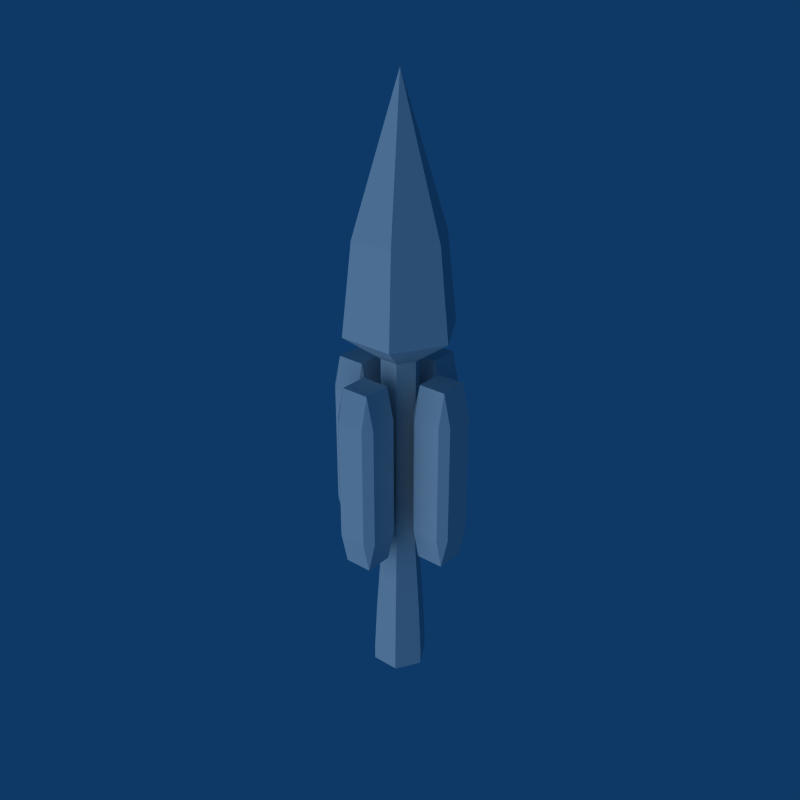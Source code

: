 # Source: Detonator_Missile_Shot.blend  (saved by Blender 2.49.2; exported with 4.5.12 LTS)
import bpy
from mathutils import Matrix  # noqa: F401  (used for matrix-valued properties, if any)

bpy.ops.wm.read_factory_settings(use_empty=True)
scene = bpy.context.scene
scene.name = 'Scene'

# ---- collections
col_collection_1 = bpy.data.collections.new('Collection 1'); scene.collection.children.link(col_collection_1)

# ---- world
world_world = bpy.data.worlds.new('World'); scene.world = world_world
world_world.color = (0.05656, 0.2208, 0.4)
world_world.use_sun_shadow = False
world_world.sun_shadow_jitter_overblur = 0.0
world_world.cycles.sampling_method = 'MANUAL'
world_world.cycles.sample_map_resolution = 256

# ---- lights
light_lamp = bpy.data.lights.new('Lamp', 'SUN')
light_lamp.transmission_factor = 0.0
light_lamp.angle = 1.571
light_lamp.energy = 1.0
light_lamp.shadow_buffer_clip_start = 0.5
light_lamp.shadow_soft_size = 1.0
light_lamp.shadow_cascade_max_distance = 1000.0
light_lamp.cycles.use_multiple_importance_sampling = False

# ---- meshes
me_detonator_missile = bpy.data.meshes.new('Detonator Missile')
me_detonator_missile.from_pydata([(-0.03252, -0.1463, -0.3173), (-0.03252, -0.08124, -0.3173), (0.03252, -0.08124, -0.3173), (0.03252, -0.1463, -0.3173), (-0.03252, -0.1463, 0.1173), (0.03252, -0.1463, 0.1173), (0.03252, -0.08124, 0.1173), (-0.03252, -0.08124, 0.1173), (-0.05004, -0.1463, -0.2413), (-0.05004, -0.1463, 0.04126), (-0.05004, -0.08124, 0.04126), (-0.05004, -0.08124, -0.2413), (-0.03252, -0.06373, -0.2413), (-0.03252, -0.06373, 0.04126), (0.03252, -0.06373, 0.04126), (0.03252, -0.06373, -0.2413), (0.05004, -0.08124, -0.2413), (0.05004, -0.08124, 0.04126), (0.05004, -0.1463, 0.04126), (0.05004, -0.1463, -0.2413), (-0.03252, -0.1638, 0.04126), (-0.03252, -0.1638, -0.2413), (0.03252, -0.1638, -0.2413), (0.03252, -0.1638, 0.04126), (0.1463, -0.03252, -0.3173), (0.08124, -0.03252, -0.3173), (0.08124, 0.03252, -0.3173), (0.1463, 0.03252, -0.3173), (0.1463, -0.03252, 0.1173), (0.1463, 0.03252, 0.1173), (0.08124, 0.03252, 0.1173), (0.08124, -0.03252, 0.1173), (0.1463, -0.05004, -0.2413), (0.1463, -0.05004, 0.04126), (0.08124, -0.05004, 0.04126), (0.08124, -0.05004, -0.2413), (0.06373, -0.03252, -0.2413), (0.06373, -0.03252, 0.04126), (0.06373, 0.03252, 0.04126), (0.06373, 0.03252, -0.2413), (0.08124, 0.05004, -0.2413), (0.08124, 0.05004, 0.04126), (0.1463, 0.05004, 0.04126), (0.1463, 0.05004, -0.2413), (0.1638, -0.03252, 0.04126), (0.1638, -0.03252, -0.2413), (0.1638, 0.03252, -0.2413), (0.1638, 0.03252, 0.04126), (0.03252, 0.1463, -0.3173), (0.03252, 0.08124, -0.3173), (-0.03252, 0.08124, -0.3173), (-0.03252, 0.1463, -0.3173), (0.03252, 0.1463, 0.1173), (-0.03252, 0.1463, 0.1173), (-0.03252, 0.08124, 0.1173), (0.03252, 0.08124, 0.1173), (0.05004, 0.1463, -0.2413), (0.05004, 0.1463, 0.04126), (0.05004, 0.08124, 0.04126), (0.05004, 0.08124, -0.2413), (0.03252, 0.06373, -0.2413), (0.03252, 0.06373, 0.04126), (-0.03252, 0.06373, 0.04126), (-0.03252, 0.06373, -0.2413), (-0.05004, 0.08124, -0.2413), (-0.05004, 0.08124, 0.04126), (-0.05004, 0.1463, 0.04126), (-0.05004, 0.1463, -0.2413), (0.03252, 0.1638, 0.04126), (0.03252, 0.1638, -0.2413), (-0.03252, 0.1638, -0.2413), (-0.03252, 0.1638, 0.04126), (-0.1463, 0.03252, -0.3173), (-0.08124, 0.03252, -0.3173), (-0.08124, -0.03252, -0.3173), (-0.1463, -0.03252, -0.3173), (-0.1463, 0.03252, 0.1173), (-0.1463, -0.03252, 0.1173), (-0.08124, -0.03252, 0.1173), (-0.08124, 0.03252, 0.1173), (-0.1463, 0.05004, -0.2413), (-0.1463, 0.05004, 0.04126), (-0.08124, 0.05004, 0.04126), (-0.08124, 0.05004, -0.2413), (-0.06373, 0.03252, -0.2413), (-0.06373, 0.03252, 0.04126), (-0.06373, -0.03252, 0.04126), (-0.06373, -0.03252, -0.2413), (-0.08124, -0.05004, -0.2413), (-0.08124, -0.05004, 0.04126), (-0.1463, -0.05004, 0.04126), (-0.1463, -0.05004, -0.2413), (-0.1638, 0.03252, 0.04126), (-0.1638, 0.03252, -0.2413), (-0.1638, -0.03252, -0.2413), (-0.1638, -0.03252, 0.04126), (0.06486, -3.16e-09, -0.6566), (-0.03243, 0.05617, -0.6187), (-0.06486, 3.376e-08, -0.6187), (-0.03243, -0.05617, -0.6187), (0.03243, -0.05617, -0.6187), (0.06486, -3.16e-09, -0.6187), (0.03243, 0.05617, -0.6187), (0.1294, -1.517e-08, 0.2107), (0.06468, 0.112, 0.2107), (0.06468, -0.112, 0.2107), (-0.06468, -0.112, 0.2107), (-0.1294, 5.564e-08, 0.2107), (-0.06468, 0.112, 0.2107), (-0.05274, 0.09135, 0.4204), (0.05274, 0.09135, 0.4204), (-0.1055, 4.552e-08, 0.4204), (-0.05274, -0.09135, 0.4204), (0.05274, -0.09135, 0.4204), (0.1055, -1.264e-08, 0.4204), (0.0, 0.0, 0.7549), (0.03243, -0.05617, -0.6566), (-0.03243, -0.05617, -0.6566), (0.03243, 0.05617, -0.6566), (-0.06486, 3.376e-08, -0.6566), (-0.03243, 0.05617, -0.6566), (0.02481, 0.04298, -0.6703), (-0.02481, 0.04298, -0.6703), (-0.04962, 2.697e-08, -0.6703), (-0.02481, -0.04298, -0.6703), (0.02481, -0.04298, -0.6703), (0.04962, -1.285e-09, -0.6703), (-1.978e-09, 4.824e-09, -0.6703), (0.04433, 5.147e-10, 0.149), (0.02216, 0.03839, 0.149), (0.02216, -0.03839, 0.149), (-0.02216, -0.03839, 0.149), (-0.04433, 2.478e-08, 0.149), (-0.02216, 0.03839, 0.149), (0.02216, 0.03839, -0.3026), (0.04433, 5.147e-10, -0.3026), (0.02216, -0.03839, -0.3026), (-0.02216, -0.03839, -0.3026), (-0.04433, 2.478e-08, -0.3026), (-0.02216, 0.03839, -0.3026), (0.05899, -8.854e-10, -0.5058), (0.0295, 0.05109, -0.5058), (0.0295, -0.05109, -0.5058), (-0.0295, -0.05109, -0.5058), (-0.05899, 3.14e-08, -0.5058), (-0.0295, 0.05109, -0.5058)], [], [(0, 1, 2, 3), (6, 7, 4, 5), (10, 11, 8, 9), (14, 15, 12, 13), (18, 19, 16, 17), (22, 23, 20, 21), (0, 8, 11, 1), (15, 2, 1, 12), (21, 0, 3, 22), (19, 3, 2, 16), (23, 5, 4, 20), (5, 18, 17, 6), (7, 10, 9, 4), (6, 14, 13, 7), (20, 9, 8, 21), (10, 13, 12, 11), (14, 17, 16, 15), (18, 23, 22, 19), (0, 21, 8), (1, 11, 12), (2, 15, 16), (3, 19, 22), (4, 9, 20), (7, 13, 10), (6, 17, 14), (5, 23, 18), (24, 25, 26, 27), (30, 31, 28, 29), (34, 35, 32, 33), (38, 39, 36, 37), (42, 43, 40, 41), (46, 47, 44, 45), (24, 32, 35, 25), (39, 26, 25, 36), (45, 24, 27, 46), (43, 27, 26, 40), (47, 29, 28, 44), (29, 42, 41, 30), (31, 34, 33, 28), (30, 38, 37, 31), (44, 33, 32, 45), (34, 37, 36, 35), (38, 41, 40, 39), (42, 47, 46, 43), (24, 45, 32), (25, 35, 36), (26, 39, 40), (27, 43, 46), (28, 33, 44), (31, 37, 34), (30, 41, 38), (29, 47, 42), (48, 49, 50, 51), (54, 55, 52, 53), (58, 59, 56, 57), (62, 63, 60, 61), (66, 67, 64, 65), (70, 71, 68, 69), (48, 56, 59, 49), (63, 50, 49, 60), (69, 48, 51, 70), (67, 51, 50, 64), (71, 53, 52, 68), (53, 66, 65, 54), (55, 58, 57, 52), (54, 62, 61, 55), (68, 57, 56, 69), (58, 61, 60, 59), (62, 65, 64, 63), (66, 71, 70, 67), (48, 69, 56), (49, 59, 60), (50, 63, 64), (51, 67, 70), (52, 57, 68), (55, 61, 58), (54, 65, 62), (53, 71, 66), (72, 73, 74, 75), (78, 79, 76, 77), (82, 83, 80, 81), (86, 87, 84, 85), (90, 91, 88, 89), (94, 95, 92, 93), (72, 80, 83, 73), (87, 74, 73, 84), (93, 72, 75, 94), (91, 75, 74, 88), (95, 77, 76, 92), (77, 90, 89, 78), (79, 82, 81, 76), (78, 86, 85, 79), (92, 81, 80, 93), (82, 85, 84, 83), (86, 89, 88, 87), (90, 95, 94, 91), (72, 93, 80), (73, 83, 84), (74, 87, 88), (75, 91, 94), (76, 81, 92), (79, 85, 82), (78, 89, 86), (77, 95, 90), (118, 120, 97, 102), (120, 119, 98, 97), (119, 117, 99, 98), (117, 116, 100, 99), (116, 96, 101, 100), (96, 118, 102, 101), (104, 108, 109, 110), (108, 107, 111, 109), (107, 106, 112, 111), (106, 105, 113, 112), (105, 103, 114, 113), (103, 104, 110, 114), (114, 110, 115), (113, 114, 115), (112, 113, 115), (111, 112, 115), (109, 111, 115), (115, 110, 109), (120, 118, 121, 122), (119, 120, 122, 123), (117, 119, 123, 124), (116, 117, 124, 125), (96, 116, 125, 126), (118, 96, 126, 121), (122, 121, 127), (127, 123, 122), (127, 124, 123), (127, 125, 124), (127, 126, 125), (127, 121, 126), (104, 103, 128, 129), (103, 105, 130, 128), (105, 106, 131, 130), (106, 107, 132, 131), (107, 108, 133, 132), (108, 104, 129, 133), (129, 128, 135, 134), (128, 130, 136, 135), (130, 131, 137, 136), (131, 132, 138, 137), (132, 133, 139, 138), (133, 129, 134, 139), (134, 135, 140, 141), (135, 136, 142, 140), (136, 137, 143, 142), (137, 138, 144, 143), (138, 139, 145, 144), (139, 134, 141, 145), (97, 145, 141, 102), (101, 102, 141, 140), (100, 101, 140, 142), (99, 100, 142, 143), (98, 99, 143, 144), (97, 98, 144, 145)])
_uv = me_detonator_missile.uv_layers.new(name='UVTex')
_uv.uv.foreach_set('vector', [0.5265, 0.6362, 0.5796, 0.6362, 0.5796, 0.6894, 0.5265, 0.6894, 0.5265, 0.6362, 0.5796, 0.6362, 0.5796, 0.6894, 0.5265, 0.6894, 0.5265, 0.6362, 0.5796, 0.6362, 0.5796, 0.6894, 0.5265, 0.6894, 0.5265, 0.6362, 0.5796, 0.6362, 0.5796, 0.6894, 0.5265, 0.6894, 0.5265, 0.6362, 0.5796, 0.6362, 0.5796, 0.6894, 0.5265, 0.6894, 0.5265, 0.6362, 0.5796, 0.6362, 0.5796, 0.6894, 0.5265, 0.6894, 0.5265, 0.6362, 0.5796, 0.6362, 0.5796, 0.6894, 0.5265, 0.6894, 0.5265, 0.6362, 0.5796, 0.6362, 0.5796, 0.6894, 0.5265, 0.6894, 0.5265, 0.6362, 0.5796, 0.6362, 0.5796, 0.6894, 0.5265, 0.6894, 0.5265, 0.6362, 0.5796, 0.6362, 0.5796, 0.6894, 0.5265, 0.6894, 0.5265, 0.6362, 0.5796, 0.6362, 0.5796, 0.6894, 0.5265, 0.6894, 0.5265, 0.6362, 0.5796, 0.6362, 0.5796, 0.6894, 0.5265, 0.6894, 0.5265, 0.6362, 0.5796, 0.6362, 0.5796, 0.6894, 0.5265, 0.6894, 0.5265, 0.6362, 0.5796, 0.6362, 0.5796, 0.6894, 0.5265, 0.6894, 0.5265, 0.6362, 0.5796, 0.6362, 0.5796, 0.6894, 0.5265, 0.6894, 0.5265, 0.6362, 0.5796, 0.6362, 0.5796, 0.6894, 0.5265, 0.6894, 0.5265, 0.6362, 0.5796, 0.6362, 0.5796, 0.6894, 0.5265, 0.6894, 0.5265, 0.6362, 0.5796, 0.6362, 0.5796, 0.6894, 0.5265, 0.6894, 0.5265, 0.6362, 0.5796, 0.6362, 0.5796, 0.6894, 0.5265, 0.6362, 0.5796, 0.6362, 0.5796, 0.6894, 0.5265, 0.6362, 0.5796, 0.6362, 0.5796, 0.6894, 0.5265, 0.6362, 0.5796, 0.6362, 0.5796, 0.6894, 0.5265, 0.6362, 0.5796, 0.6362, 0.5796, 0.6894, 0.5265, 0.6362, 0.5796, 0.6362, 0.5796, 0.6894, 0.5265, 0.6362, 0.5796, 0.6362, 0.5796, 0.6894, 0.5265, 0.6362, 0.5796, 0.6362, 0.5796, 0.6894, 0.5265, 0.6362, 0.5796, 0.6362, 0.5796, 0.6894, 0.5265, 0.6894, 0.5265, 0.6362, 0.5796, 0.6362, 0.5796, 0.6894, 0.5265, 0.6894, 0.5265, 0.6362, 0.5796, 0.6362, 0.5796, 0.6894, 0.5265, 0.6894, 0.5265, 0.6362, 0.5796, 0.6362, 0.5796, 0.6894, 0.5265, 0.6894, 0.5265, 0.6362, 0.5796, 0.6362, 0.5796, 0.6894, 0.5265, 0.6894, 0.5265, 0.6362, 0.5796, 0.6362, 0.5796, 0.6894, 0.5265, 0.6894, 0.5265, 0.6362, 0.5796, 0.6362, 0.5796, 0.6894, 0.5265, 0.6894, 0.5265, 0.6362, 0.5796, 0.6362, 0.5796, 0.6894, 0.5265, 0.6894, 0.5265, 0.6362, 0.5796, 0.6362, 0.5796, 0.6894, 0.5265, 0.6894, 0.5265, 0.6362, 0.5796, 0.6362, 0.5796, 0.6894, 0.5265, 0.6894, 0.5265, 0.6362, 0.5796, 0.6362, 0.5796, 0.6894, 0.5265, 0.6894, 0.5265, 0.6362, 0.5796, 0.6362, 0.5796, 0.6894, 0.5265, 0.6894, 0.5265, 0.6362, 0.5796, 0.6362, 0.5796, 0.6894, 0.5265, 0.6894, 0.5265, 0.6362, 0.5796, 0.6362, 0.5796, 0.6894, 0.5265, 0.6894, 0.5265, 0.6362, 0.5796, 0.6362, 0.5796, 0.6894, 0.5265, 0.6894, 0.5265, 0.6362, 0.5796, 0.6362, 0.5796, 0.6894, 0.5265, 0.6894, 0.5265, 0.6362, 0.5796, 0.6362, 0.5796, 0.6894, 0.5265, 0.6894, 0.5265, 0.6362, 0.5796, 0.6362, 0.5796, 0.6894, 0.5265, 0.6894, 0.5265, 0.6362, 0.5796, 0.6362, 0.5796, 0.6894, 0.5265, 0.6362, 0.5796, 0.6362, 0.5796, 0.6894, 0.5265, 0.6362, 0.5796, 0.6362, 0.5796, 0.6894, 0.5265, 0.6362, 0.5796, 0.6362, 0.5796, 0.6894, 0.5265, 0.6362, 0.5796, 0.6362, 0.5796, 0.6894, 0.5265, 0.6362, 0.5796, 0.6362, 0.5796, 0.6894, 0.5265, 0.6362, 0.5796, 0.6362, 0.5796, 0.6894, 0.5265, 0.6362, 0.5796, 0.6362, 0.5796, 0.6894, 0.5265, 0.6362, 0.5796, 0.6362, 0.5796, 0.6894, 0.5265, 0.6894, 0.5265, 0.6362, 0.5796, 0.6362, 0.5796, 0.6894, 0.5265, 0.6894, 0.5265, 0.6362, 0.5796, 0.6362, 0.5796, 0.6894, 0.5265, 0.6894, 0.5265, 0.6362, 0.5796, 0.6362, 0.5796, 0.6894, 0.5265, 0.6894, 0.5265, 0.6362, 0.5796, 0.6362, 0.5796, 0.6894, 0.5265, 0.6894, 0.5265, 0.6362, 0.5796, 0.6362, 0.5796, 0.6894, 0.5265, 0.6894, 0.5265, 0.6362, 0.5796, 0.6362, 0.5796, 0.6894, 0.5265, 0.6894, 0.5265, 0.6362, 0.5796, 0.6362, 0.5796, 0.6894, 0.5265, 0.6894, 0.5265, 0.6362, 0.5796, 0.6362, 0.5796, 0.6894, 0.5265, 0.6894, 0.5265, 0.6362, 0.5796, 0.6362, 0.5796, 0.6894, 0.5265, 0.6894, 0.5265, 0.6362, 0.5796, 0.6362, 0.5796, 0.6894, 0.5265, 0.6894, 0.5265, 0.6362, 0.5796, 0.6362, 0.5796, 0.6894, 0.5265, 0.6894, 0.5265, 0.6362, 0.5796, 0.6362, 0.5796, 0.6894, 0.5265, 0.6894, 0.5265, 0.6362, 0.5796, 0.6362, 0.5796, 0.6894, 0.5265, 0.6894, 0.5265, 0.6362, 0.5796, 0.6362, 0.5796, 0.6894, 0.5265, 0.6894, 0.5265, 0.6362, 0.5796, 0.6362, 0.5796, 0.6894, 0.5265, 0.6894, 0.5265, 0.6362, 0.5796, 0.6362, 0.5796, 0.6894, 0.5265, 0.6894, 0.5265, 0.6362, 0.5796, 0.6362, 0.5796, 0.6894, 0.5265, 0.6894, 0.5265, 0.6362, 0.5796, 0.6362, 0.5796, 0.6894, 0.5265, 0.6362, 0.5796, 0.6362, 0.5796, 0.6894, 0.5265, 0.6362, 0.5796, 0.6362, 0.5796, 0.6894, 0.5265, 0.6362, 0.5796, 0.6362, 0.5796, 0.6894, 0.5265, 0.6362, 0.5796, 0.6362, 0.5796, 0.6894, 0.5265, 0.6362, 0.5796, 0.6362, 0.5796, 0.6894, 0.5265, 0.6362, 0.5796, 0.6362, 0.5796, 0.6894, 0.5265, 0.6362, 0.5796, 0.6362, 0.5796, 0.6894, 0.5265, 0.6362, 0.5796, 0.6362, 0.5796, 0.6894, 0.5265, 0.6894, 0.5265, 0.6362, 0.5796, 0.6362, 0.5796, 0.6894, 0.5265, 0.6894, 0.5265, 0.6362, 0.5796, 0.6362, 0.5796, 0.6894, 0.5265, 0.6894, 0.5265, 0.6362, 0.5796, 0.6362, 0.5796, 0.6894, 0.5265, 0.6894, 0.5265, 0.6362, 0.5796, 0.6362, 0.5796, 0.6894, 0.5265, 0.6894, 0.5265, 0.6362, 0.5796, 0.6362, 0.5796, 0.6894, 0.5265, 0.6894, 0.5265, 0.6362, 0.5796, 0.6362, 0.5796, 0.6894, 0.5265, 0.6894, 0.5265, 0.6362, 0.5796, 0.6362, 0.5796, 0.6894, 0.5265, 0.6894, 0.5265, 0.6362, 0.5796, 0.6362, 0.5796, 0.6894, 0.5265, 0.6894, 0.5265, 0.6362, 0.5796, 0.6362, 0.5796, 0.6894, 0.5265, 0.6894, 0.5265, 0.6362, 0.5796, 0.6362, 0.5796, 0.6894, 0.5265, 0.6894, 0.5265, 0.6362, 0.5796, 0.6362, 0.5796, 0.6894, 0.5265, 0.6894, 0.5265, 0.6362, 0.5796, 0.6362, 0.5796, 0.6894, 0.5265, 0.6894, 0.5265, 0.6362, 0.5796, 0.6362, 0.5796, 0.6894, 0.5265, 0.6894, 0.5265, 0.6362, 0.5796, 0.6362, 0.5796, 0.6894, 0.5265, 0.6894, 0.5265, 0.6362, 0.5796, 0.6362, 0.5796, 0.6894, 0.5265, 0.6894, 0.5265, 0.6362, 0.5796, 0.6362, 0.5796, 0.6894, 0.5265, 0.6894, 0.5265, 0.6362, 0.5796, 0.6362, 0.5796, 0.6894, 0.5265, 0.6894, 0.5265, 0.6362, 0.5796, 0.6362, 0.5796, 0.6894, 0.5265, 0.6362, 0.5796, 0.6362, 0.5796, 0.6894, 0.5265, 0.6362, 0.5796, 0.6362, 0.5796, 0.6894, 0.5265, 0.6362, 0.5796, 0.6362, 0.5796, 0.6894, 0.5265, 0.6362, 0.5796, 0.6362, 0.5796, 0.6894, 0.5265, 0.6362, 0.5796, 0.6362, 0.5796, 0.6894, 0.5265, 0.6362, 0.5796, 0.6362, 0.5796, 0.6894, 0.5265, 0.6362, 0.5796, 0.6362, 0.5796, 0.6894, 0.4473, 0.399, 0.4022, 0.4441, 0.4286, 0.4704, 0.4737, 0.4253, 0.4638, 0.3824, 0.4248, 0.4215, 0.4511, 0.4479, 0.4902, 0.4088, 0.4248, 0.4215, 0.3857, 0.4606, 0.4121, 0.4869, 0.4511, 0.4479, 0.4022, 0.4441, 0.4473, 0.399, 0.4737, 0.4253, 0.4286, 0.4704, 0.3857, 0.4606, 0.4248, 0.4215, 0.4511, 0.4479, 0.4121, 0.4869, 0.4248, 0.4215, 0.4638, 0.3824, 0.4902, 0.4088, 0.4511, 0.4479, 0.204, 0.1653, 0.1685, 0.2008, 0.3507, 0.3764, 0.3797, 0.3474, 0.217, 0.1523, 0.1863, 0.183, 0.3652, 0.3619, 0.3902, 0.3368, 0.1863, 0.183, 0.1555, 0.2137, 0.3401, 0.387, 0.3652, 0.3619, 0.1685, 0.2008, 0.204, 0.1653, 0.3797, 0.3474, 0.3507, 0.3764, 0.1555, 0.2137, 0.1863, 0.183, 0.3652, 0.3619, 0.3401, 0.387, 0.1863, 0.183, 0.217, 0.1523, 0.3902, 0.3368, 0.3652, 0.3619, 0.01388, 0.9827, 0.01624, 0.9804, 0.02252, 0.9913, 0.01126, 0.9839, 0.01415, 0.981, 0.02472, 0.9916, 0.01539, 0.9858, 0.01801, 0.9831, 0.025, 0.9927, 0.01358, 0.9804, 0.01068, 0.9833, 0.02417, 0.991, 0.01556, 0.9784, 0.01238, 0.9816, 0.02402, 0.9933, 0.02524, 0.9906, 0.01759, 0.9801, 0.01472, 0.983, 0.2201, 0.2135, 0.2908, 0.2135, 0.2786, 0.2326, 0.2308, 0.2335, 0.1848, 0.2749, 0.2201, 0.2135, 0.2308, 0.2335, 0.2075, 0.2757, 0.2198, 0.3364, 0.1848, 0.2749, 0.2075, 0.2757, 0.2319, 0.3173, 0.2904, 0.3368, 0.2198, 0.3364, 0.2319, 0.3173, 0.2797, 0.3169, 0.325, 0.2752, 0.2904, 0.3368, 0.2797, 0.3169, 0.3025, 0.2745, 0.2908, 0.2135, 0.325, 0.2752, 0.3025, 0.2745, 0.2786, 0.2326, 0.3338, 0.9923, 0.3683, 0.9578, 0.3211, 0.9452, 0.3211, 0.9452, 0.2866, 0.9797, 0.3338, 0.9923, 0.3211, 0.9452, 0.274, 0.9326, 0.2866, 0.9797, 0.3211, 0.9452, 0.3085, 0.8981, 0.274, 0.9326, 0.3211, 0.9452, 0.3557, 0.9107, 0.3085, 0.8981, 0.3211, 0.9452, 0.3683, 0.9578, 0.3557, 0.9107, 0.1863, 0.183, 0.217, 0.1523, 0.3902, 0.3368, 0.3652, 0.3619, 0.1555, 0.2137, 0.1863, 0.183, 0.3652, 0.3619, 0.3401, 0.387, 0.1685, 0.2008, 0.204, 0.1653, 0.3797, 0.3474, 0.3507, 0.3764, 0.1863, 0.183, 0.1555, 0.2137, 0.3401, 0.387, 0.3652, 0.3619, 0.217, 0.1523, 0.1863, 0.183, 0.3652, 0.3619, 0.3902, 0.3368, 0.204, 0.1653, 0.1685, 0.2008, 0.3507, 0.3764, 0.3797, 0.3474, 0.1863, 0.183, 0.217, 0.1523, 0.3902, 0.3368, 0.3652, 0.3619, 0.1555, 0.2137, 0.1863, 0.183, 0.3652, 0.3619, 0.3401, 0.387, 0.1685, 0.2008, 0.204, 0.1653, 0.3797, 0.3474, 0.3507, 0.3764, 0.1863, 0.183, 0.1555, 0.2137, 0.3401, 0.387, 0.3652, 0.3619, 0.217, 0.1523, 0.1863, 0.183, 0.3652, 0.3619, 0.3902, 0.3368, 0.204, 0.1653, 0.1685, 0.2008, 0.3507, 0.3764, 0.3797, 0.3474, 0.1863, 0.183, 0.217, 0.1523, 0.3902, 0.3368, 0.3652, 0.3619, 0.1555, 0.2137, 0.1863, 0.183, 0.3652, 0.3619, 0.3401, 0.387, 0.1685, 0.2008, 0.204, 0.1653, 0.3797, 0.3474, 0.3507, 0.3764, 0.1863, 0.183, 0.1555, 0.2137, 0.3401, 0.387, 0.3652, 0.3619, 0.217, 0.1523, 0.1863, 0.183, 0.3652, 0.3619, 0.3902, 0.3368, 0.204, 0.1653, 0.1685, 0.2008, 0.3507, 0.3764, 0.3797, 0.3474, 0.2215, 0.4105, 0.3242, 0.3403, 0.329, 0.3429, 0.3347, 0.4443, 0.432, 0.3925, 0.3347, 0.4443, 0.329, 0.3429, 0.3333, 0.3389, 0.4395, 0.269, 0.432, 0.3925, 0.3333, 0.3389, 0.3326, 0.3333, 0.3189, 0.1936, 0.4395, 0.269, 0.3326, 0.3333, 0.3279, 0.3318, 0.2215, 0.2856, 0.3189, 0.1936, 0.3279, 0.3318, 0.323, 0.3347, 0.2215, 0.4105, 0.2215, 0.2856, 0.323, 0.3347, 0.3242, 0.3403])
me_detonator_missile.use_remesh_preserve_volume = False
me_detonator_missile.use_remesh_preserve_attributes = False
me_detonator_missile.use_mirror_vertex_groups = False
me_detonator_missile.update()

# ---- objects
ob_detonator_missile = bpy.data.objects.new('Detonator MIssile', me_detonator_missile)
ob_empty = bpy.data.objects.new('Empty', None)
ob_lamp = bpy.data.objects.new('Lamp', light_lamp)

# ---- transforms, parenting, visibility, modifiers, constraints
ob_detonator_missile.location = (0.0, 0.0, 0.0)
ob_detonator_missile.lock_rotations_4d = False
ob_detonator_missile.empty_display_type = 'ARROWS'
ob_detonator_missile.lineart.crease_threshold = 0.0
_vg = ob_detonator_missile.vertex_groups.new(name='Body')
_vg = ob_detonator_missile.vertex_groups.new(name='Bomb')
ob_empty.location = (1.745, -7.629e-08, 1.814e-07)
ob_empty.rotation_euler = (-1.571, -3.142, 3.142)
ob_empty.lock_rotations_4d = False
ob_empty.empty_display_type = 'ARROWS'
ob_empty.empty_image_offset = (0.0, 0.0)
ob_empty.lineart.crease_threshold = 0.0
ob_lamp.location = (0.0, 0.0, 0.0)
ob_lamp.rotation_euler = (-1.571, -3.142, 3.142)
ob_lamp.lock_rotations_4d = False
ob_lamp.empty_display_type = 'ARROWS'
ob_lamp.lineart.crease_threshold = 0.0

# ---- collection membership
col_collection_1.objects.link(ob_detonator_missile)
col_collection_1.objects.link(ob_empty)
col_collection_1.objects.link(ob_lamp)

# ---- scene / render settings (as saved in the file)
scene.frame_start = 1; scene.frame_end = 250; scene.frame_set(1)
scene.render.engine = 'BLENDER_EEVEE_NEXT'
scene.render.image_settings.compression = 90
scene.render.resolution_x = 640
scene.render.resolution_y = 640
scene.render.pixel_aspect_x = 100.0
scene.render.pixel_aspect_y = 100.0
scene.render.fps = 25
scene.render.dither_intensity = 0.0
scene.render.use_compositing = False
scene.render.use_sequencer = False
scene.render.bake_margin = 2
scene.render.bake_bias = 0.0
scene.render.use_stamp_time = False
scene.render.use_stamp_date = False
scene.render.use_stamp_frame = False
scene.render.use_stamp_camera = False
scene.render.use_stamp_scene = False
scene.render.use_stamp_filename = False
scene.render.use_stamp_render_time = False
scene.render.stamp_font_size = 0
scene.cycles.use_denoising = False
scene.cycles.samples = 10
scene.cycles.sampling_pattern = 'TABULATED_SOBOL'
scene.cycles.light_sampling_threshold = 0.0
scene.cycles.use_adaptive_sampling = False
scene.cycles.use_light_tree = False
scene.cycles.blur_glossy = 0.0
scene.cycles.volume_bounces = 1
scene.cycles.pixel_filter_type = 'GAUSSIAN'
scene.cycles.sample_clamp_indirect = 0.0
scene.view_settings.view_transform = 'Raw'
bpy.context.view_layer.update()

# ---- added for rendering (the .blend has no active camera): camera
cam_auto = bpy.data.cameras.new('AutoCamera')
cam_auto.lens = 50.0
cam_auto.sensor_width = 36.0
cam_auto.clip_end = 1000.0
ob_auto_camera = bpy.data.objects.new('AutoCamera', cam_auto)
scene.collection.objects.link(ob_auto_camera)
ob_auto_camera.location = (1.38662, -1.66394, 1.15161)
ob_auto_camera.rotation_euler = (1.09748, -7.21219e-08, 0.694738)
scene.camera = ob_auto_camera
bpy.context.view_layer.update()
